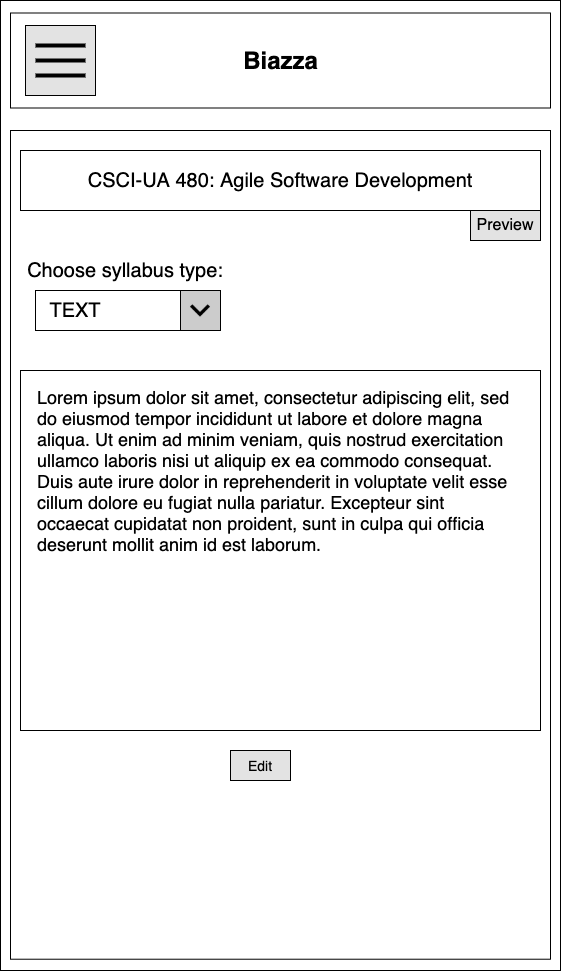

The diagram above was exported from draw.io. Its source (the exported page's mxGraphModel, read from the mxfile embedded in the PNG):
<mxGraphModel dx="946" dy="597" grid="1" gridSize="10" guides="1" tooltips="1" connect="1" arrows="1" fold="1" page="1" pageScale="1" pageWidth="850" pageHeight="1100" math="0" shadow="0">
  <root>
    <mxCell id="ySCB31JGEMuMfHUEWfKE-0" />
    <mxCell id="ySCB31JGEMuMfHUEWfKE-1" parent="ySCB31JGEMuMfHUEWfKE-0" />
    <mxCell id="ySCB31JGEMuMfHUEWfKE-2" value="" style="rounded=0;whiteSpace=wrap;html=1;" parent="ySCB31JGEMuMfHUEWfKE-1" vertex="1">
      <mxGeometry x="170" y="60" width="560" height="970" as="geometry" />
    </mxCell>
    <mxCell id="ySCB31JGEMuMfHUEWfKE-3" value="" style="rounded=0;whiteSpace=wrap;html=1;" parent="ySCB31JGEMuMfHUEWfKE-1" vertex="1">
      <mxGeometry x="180" y="190" width="540" height="828.72" as="geometry" />
    </mxCell>
    <mxCell id="ySCB31JGEMuMfHUEWfKE-4" value="" style="rounded=0;whiteSpace=wrap;html=1;" parent="ySCB31JGEMuMfHUEWfKE-1" vertex="1">
      <mxGeometry x="180" y="72.5" width="540" height="95" as="geometry" />
    </mxCell>
    <mxCell id="ySCB31JGEMuMfHUEWfKE-5" value="Biazza" style="text;strokeColor=none;fillColor=none;html=1;fontSize=24;fontStyle=1;verticalAlign=middle;align=center;" parent="ySCB31JGEMuMfHUEWfKE-1" vertex="1">
      <mxGeometry x="400" y="100" width="100" height="40" as="geometry" />
    </mxCell>
    <mxCell id="ySCB31JGEMuMfHUEWfKE-6" value="" style="whiteSpace=wrap;html=1;aspect=fixed;fillColor=#E3E3E3;" parent="ySCB31JGEMuMfHUEWfKE-1" vertex="1">
      <mxGeometry x="195" y="85" width="70" height="70" as="geometry" />
    </mxCell>
    <mxCell id="ySCB31JGEMuMfHUEWfKE-7" value="" style="line;strokeWidth=4;html=1;perimeter=backbonePerimeter;points=[];outlineConnect=0;" parent="ySCB31JGEMuMfHUEWfKE-1" vertex="1">
      <mxGeometry x="205" y="100" width="50" height="10" as="geometry" />
    </mxCell>
    <mxCell id="ySCB31JGEMuMfHUEWfKE-8" value="" style="line;strokeWidth=4;html=1;perimeter=backbonePerimeter;points=[];outlineConnect=0;" parent="ySCB31JGEMuMfHUEWfKE-1" vertex="1">
      <mxGeometry x="205" y="115" width="50" height="10" as="geometry" />
    </mxCell>
    <mxCell id="ySCB31JGEMuMfHUEWfKE-9" value="" style="line;strokeWidth=4;html=1;perimeter=backbonePerimeter;points=[];outlineConnect=0;" parent="ySCB31JGEMuMfHUEWfKE-1" vertex="1">
      <mxGeometry x="205" y="130" width="50" height="10" as="geometry" />
    </mxCell>
    <mxCell id="ySCB31JGEMuMfHUEWfKE-10" value="" style="group" parent="ySCB31JGEMuMfHUEWfKE-1" vertex="1" connectable="0">
      <mxGeometry x="190" y="200" width="520" height="500" as="geometry" />
    </mxCell>
    <mxCell id="ySCB31JGEMuMfHUEWfKE-11" value="&lt;span style=&quot;font-size: 20px&quot;&gt;Drag and drop syllabus here&lt;/span&gt;" style="rounded=0;whiteSpace=wrap;html=1;align=center;" parent="ySCB31JGEMuMfHUEWfKE-10" vertex="1">
      <mxGeometry y="130" width="520" height="360" as="geometry" />
    </mxCell>
    <mxCell id="ySCB31JGEMuMfHUEWfKE-12" value="&lt;font style=&quot;font-size: 14px&quot;&gt;Browse for files&lt;/font&gt;" style="rounded=0;whiteSpace=wrap;html=1;align=center;fillColor=#E3E3E3;" parent="ySCB31JGEMuMfHUEWfKE-10" vertex="1">
      <mxGeometry x="170" y="350" width="165" height="30" as="geometry" />
    </mxCell>
    <mxCell id="ySCB31JGEMuMfHUEWfKE-13" value="&lt;font style=&quot;font-size: 16px&quot;&gt;agile_spring20.pdf&lt;/font&gt;" style="text;html=1;strokeColor=none;fillColor=none;align=center;verticalAlign=middle;whiteSpace=wrap;rounded=0;shadow=0;labelBackgroundColor=#ffffff;" parent="ySCB31JGEMuMfHUEWfKE-10" vertex="1">
      <mxGeometry y="80" width="135" height="40" as="geometry" />
    </mxCell>
    <mxCell id="ySCB31JGEMuMfHUEWfKE-14" value="--" style="rounded=0;whiteSpace=wrap;html=1;" parent="ySCB31JGEMuMfHUEWfKE-10" vertex="1">
      <mxGeometry x="140" y="90" width="20" height="20" as="geometry" />
    </mxCell>
    <mxCell id="ySCB31JGEMuMfHUEWfKE-15" value="&lt;font style=&quot;font-size: 20px&quot;&gt;CSCI-UA 480: Agile Software Development&lt;/font&gt;" style="rounded=0;whiteSpace=wrap;html=1;" parent="ySCB31JGEMuMfHUEWfKE-10" vertex="1">
      <mxGeometry width="520" height="60" as="geometry" />
    </mxCell>
    <mxCell id="ySCB31JGEMuMfHUEWfKE-16" value="" style="rounded=0;whiteSpace=wrap;html=1;" parent="ySCB31JGEMuMfHUEWfKE-1" vertex="1">
      <mxGeometry x="400" y="410" width="120" height="60" as="geometry" />
    </mxCell>
    <mxCell id="ySCB31JGEMuMfHUEWfKE-17" value="" style="rounded=0;whiteSpace=wrap;html=1;" parent="ySCB31JGEMuMfHUEWfKE-1" vertex="1">
      <mxGeometry x="170" y="60" width="560" height="970" as="geometry" />
    </mxCell>
    <mxCell id="ySCB31JGEMuMfHUEWfKE-18" value="" style="rounded=0;whiteSpace=wrap;html=1;" parent="ySCB31JGEMuMfHUEWfKE-1" vertex="1">
      <mxGeometry x="180" y="190" width="540" height="828.72" as="geometry" />
    </mxCell>
    <mxCell id="ySCB31JGEMuMfHUEWfKE-19" value="" style="rounded=0;whiteSpace=wrap;html=1;" parent="ySCB31JGEMuMfHUEWfKE-1" vertex="1">
      <mxGeometry x="180" y="72.5" width="540" height="95" as="geometry" />
    </mxCell>
    <mxCell id="ySCB31JGEMuMfHUEWfKE-20" value="Biazza" style="text;strokeColor=none;fillColor=none;html=1;fontSize=24;fontStyle=1;verticalAlign=middle;align=center;" parent="ySCB31JGEMuMfHUEWfKE-1" vertex="1">
      <mxGeometry x="400" y="100" width="100" height="40" as="geometry" />
    </mxCell>
    <mxCell id="ySCB31JGEMuMfHUEWfKE-21" value="" style="whiteSpace=wrap;html=1;aspect=fixed;fillColor=#E3E3E3;" parent="ySCB31JGEMuMfHUEWfKE-1" vertex="1">
      <mxGeometry x="195" y="85" width="70" height="70" as="geometry" />
    </mxCell>
    <mxCell id="ySCB31JGEMuMfHUEWfKE-22" value="" style="line;strokeWidth=4;html=1;perimeter=backbonePerimeter;points=[];outlineConnect=0;" parent="ySCB31JGEMuMfHUEWfKE-1" vertex="1">
      <mxGeometry x="205" y="100" width="50" height="10" as="geometry" />
    </mxCell>
    <mxCell id="ySCB31JGEMuMfHUEWfKE-23" value="" style="line;strokeWidth=4;html=1;perimeter=backbonePerimeter;points=[];outlineConnect=0;" parent="ySCB31JGEMuMfHUEWfKE-1" vertex="1">
      <mxGeometry x="205" y="115" width="50" height="10" as="geometry" />
    </mxCell>
    <mxCell id="ySCB31JGEMuMfHUEWfKE-24" value="" style="line;strokeWidth=4;html=1;perimeter=backbonePerimeter;points=[];outlineConnect=0;" parent="ySCB31JGEMuMfHUEWfKE-1" vertex="1">
      <mxGeometry x="205" y="130" width="50" height="10" as="geometry" />
    </mxCell>
    <mxCell id="ySCB31JGEMuMfHUEWfKE-25" value="" style="group" parent="ySCB31JGEMuMfHUEWfKE-1" vertex="1" connectable="0">
      <mxGeometry x="190" y="210" width="520" height="500" as="geometry" />
    </mxCell>
    <mxCell id="ySCB31JGEMuMfHUEWfKE-26" value="&lt;font style=&quot;font-size: 20px&quot;&gt;CSCI-UA 480: Agile Software Development&lt;/font&gt;" style="rounded=0;whiteSpace=wrap;html=1;" parent="ySCB31JGEMuMfHUEWfKE-25" vertex="1">
      <mxGeometry width="520" height="60" as="geometry" />
    </mxCell>
    <mxCell id="ySCB31JGEMuMfHUEWfKE-27" value="&lt;font style=&quot;font-size: 16px&quot;&gt;Preview&lt;/font&gt;" style="rounded=0;whiteSpace=wrap;html=1;fillColor=#E3E3E3;" parent="ySCB31JGEMuMfHUEWfKE-1" vertex="1">
      <mxGeometry x="640" y="270" width="70" height="30" as="geometry" />
    </mxCell>
    <mxCell id="ySCB31JGEMuMfHUEWfKE-28" value="" style="rounded=0;whiteSpace=wrap;html=1;" parent="ySCB31JGEMuMfHUEWfKE-1" vertex="1">
      <mxGeometry x="205" y="350" width="185" height="40" as="geometry" />
    </mxCell>
    <mxCell id="ySCB31JGEMuMfHUEWfKE-29" value="&lt;font style=&quot;font-size: 20px&quot;&gt;Choose syllabus type:&lt;/font&gt;" style="text;html=1;strokeColor=none;fillColor=none;align=center;verticalAlign=middle;whiteSpace=wrap;rounded=0;" parent="ySCB31JGEMuMfHUEWfKE-1" vertex="1">
      <mxGeometry x="190" y="320" width="210" height="20" as="geometry" />
    </mxCell>
    <mxCell id="ySCB31JGEMuMfHUEWfKE-30" value="" style="shape=image;html=1;verticalAlign=top;verticalLabelPosition=bottom;labelBackgroundColor=#ffffff;imageAspect=0;aspect=fixed;image=https://cdn3.iconfinder.com/data/icons/google-material-design-icons/48/ic_expand_more_48px-128.png;imageBackground=#CCCCCC;imageBorder=#000000;" parent="ySCB31JGEMuMfHUEWfKE-1" vertex="1">
      <mxGeometry x="350" y="350" width="40" height="40" as="geometry" />
    </mxCell>
    <mxCell id="ySCB31JGEMuMfHUEWfKE-31" value="&lt;span style=&quot;font-size: 20px&quot;&gt;TEXT&lt;/span&gt;" style="text;html=1;strokeColor=none;fillColor=none;align=center;verticalAlign=middle;whiteSpace=wrap;rounded=0;" parent="ySCB31JGEMuMfHUEWfKE-1" vertex="1">
      <mxGeometry x="225" y="360" width="40" height="20" as="geometry" />
    </mxCell>
    <mxCell id="ySCB31JGEMuMfHUEWfKE-32" value="" style="rounded=0;whiteSpace=wrap;html=1;align=center;" parent="ySCB31JGEMuMfHUEWfKE-1" vertex="1">
      <mxGeometry x="190" y="430" width="520" height="360" as="geometry" />
    </mxCell>
    <mxCell id="ySCB31JGEMuMfHUEWfKE-33" value="&lt;span style=&quot;font-size: 14px&quot;&gt;Edit&lt;/span&gt;" style="rounded=0;whiteSpace=wrap;html=1;align=center;fillColor=#E3E3E3;" parent="ySCB31JGEMuMfHUEWfKE-1" vertex="1">
      <mxGeometry x="400" y="810" width="60" height="30" as="geometry" />
    </mxCell>
    <mxCell id="HWot0kn8e3VxGJ1NGBp2-0" value="&lt;span style=&quot;background-color: rgb(255 , 255 , 255)&quot;&gt;&lt;font style=&quot;font-size: 18px&quot;&gt;Lorem ipsum dolor sit amet, consectetur adipiscing elit, sed do eiusmod tempor incididunt ut labore et dolore magna aliqua. Ut enim ad minim veniam, quis nostrud exercitation ullamco laboris nisi ut aliquip ex ea commodo consequat. Duis aute irure dolor in reprehenderit in voluptate velit esse cillum dolore eu fugiat nulla pariatur. Excepteur sint occaecat cupidatat non proident, sunt in culpa qui officia deserunt mollit anim id est laborum.&lt;/font&gt;&lt;/span&gt;" style="text;html=1;strokeColor=none;fillColor=none;align=left;verticalAlign=middle;whiteSpace=wrap;rounded=0;" parent="ySCB31JGEMuMfHUEWfKE-1" vertex="1">
      <mxGeometry x="205" y="440" width="485" height="180" as="geometry" />
    </mxCell>
  </root>
</mxGraphModel>